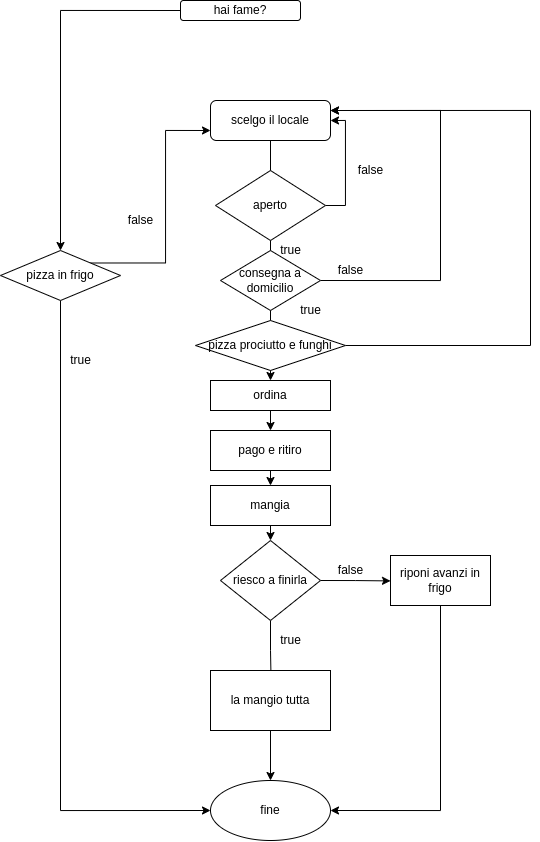

The diagram above was exported from draw.io. Its source (the exported page's mxGraphModel, read from the mxfile embedded in the PNG):
<mxGraphModel dx="752" dy="581" grid="1" gridSize="10" guides="1" tooltips="1" connect="1" arrows="1" fold="1" page="1" pageScale="1" pageWidth="827" pageHeight="1169" math="0" shadow="0">
  <root>
    <mxCell id="WIyWlLk6GJQsqaUBKTNV-0" />
    <mxCell id="WIyWlLk6GJQsqaUBKTNV-1" parent="WIyWlLk6GJQsqaUBKTNV-0" />
    <mxCell id="qxG290T16-5KMNcT5qS_-66" style="edgeStyle=orthogonalEdgeStyle;rounded=0;orthogonalLoop=1;jettySize=auto;html=1;exitX=0;exitY=0.5;exitDx=0;exitDy=0;" edge="1" parent="WIyWlLk6GJQsqaUBKTNV-1" source="WIyWlLk6GJQsqaUBKTNV-3" target="qxG290T16-5KMNcT5qS_-65">
      <mxGeometry relative="1" as="geometry" />
    </mxCell>
    <mxCell id="WIyWlLk6GJQsqaUBKTNV-3" value="hai fame?" style="rounded=1;whiteSpace=wrap;html=1;fontSize=12;glass=0;strokeWidth=1;shadow=0;" parent="WIyWlLk6GJQsqaUBKTNV-1" vertex="1">
      <mxGeometry x="260" y="60" width="120" height="20" as="geometry" />
    </mxCell>
    <mxCell id="qxG290T16-5KMNcT5qS_-58" style="edgeStyle=orthogonalEdgeStyle;rounded=0;orthogonalLoop=1;jettySize=auto;html=1;exitX=0.5;exitY=1;exitDx=0;exitDy=0;entryX=0.5;entryY=0;entryDx=0;entryDy=0;" edge="1" parent="WIyWlLk6GJQsqaUBKTNV-1">
      <mxGeometry relative="1" as="geometry">
        <mxPoint x="350" y="280" as="sourcePoint" />
        <mxPoint x="350" y="330" as="targetPoint" />
      </mxGeometry>
    </mxCell>
    <mxCell id="qxG290T16-5KMNcT5qS_-53" style="edgeStyle=orthogonalEdgeStyle;rounded=0;orthogonalLoop=1;jettySize=auto;html=1;exitX=0.5;exitY=1;exitDx=0;exitDy=0;entryX=0.5;entryY=0;entryDx=0;entryDy=0;" edge="1" parent="WIyWlLk6GJQsqaUBKTNV-1">
      <mxGeometry relative="1" as="geometry">
        <mxPoint x="350" y="360" as="sourcePoint" />
        <mxPoint x="350" y="390" as="targetPoint" />
      </mxGeometry>
    </mxCell>
    <mxCell id="qxG290T16-5KMNcT5qS_-24" style="edgeStyle=orthogonalEdgeStyle;rounded=0;orthogonalLoop=1;jettySize=auto;html=1;exitX=0.5;exitY=1;exitDx=0;exitDy=0;" edge="1" parent="WIyWlLk6GJQsqaUBKTNV-1">
      <mxGeometry relative="1" as="geometry">
        <mxPoint x="350" y="360" as="sourcePoint" />
        <mxPoint x="350" y="360" as="targetPoint" />
      </mxGeometry>
    </mxCell>
    <mxCell id="qxG290T16-5KMNcT5qS_-35" style="edgeStyle=orthogonalEdgeStyle;rounded=0;orthogonalLoop=1;jettySize=auto;html=1;exitX=0.5;exitY=1;exitDx=0;exitDy=0;entryX=0.5;entryY=0;entryDx=0;entryDy=0;" edge="1" parent="WIyWlLk6GJQsqaUBKTNV-1" target="qxG290T16-5KMNcT5qS_-36">
      <mxGeometry relative="1" as="geometry">
        <mxPoint x="320" y="380" as="targetPoint" />
        <mxPoint x="350" y="420" as="sourcePoint" />
      </mxGeometry>
    </mxCell>
    <mxCell id="qxG290T16-5KMNcT5qS_-33" value="true" style="text;html=1;align=center;verticalAlign=middle;resizable=0;points=[];autosize=1;strokeColor=none;fillColor=none;" vertex="1" parent="WIyWlLk6GJQsqaUBKTNV-1">
      <mxGeometry x="370" y="360" width="40" height="20" as="geometry" />
    </mxCell>
    <mxCell id="qxG290T16-5KMNcT5qS_-39" style="edgeStyle=orthogonalEdgeStyle;rounded=0;orthogonalLoop=1;jettySize=auto;html=1;exitX=0.5;exitY=1;exitDx=0;exitDy=0;" edge="1" parent="WIyWlLk6GJQsqaUBKTNV-1" source="qxG290T16-5KMNcT5qS_-36">
      <mxGeometry relative="1" as="geometry">
        <mxPoint x="350" y="450" as="targetPoint" />
      </mxGeometry>
    </mxCell>
    <mxCell id="qxG290T16-5KMNcT5qS_-52" style="edgeStyle=orthogonalEdgeStyle;rounded=0;orthogonalLoop=1;jettySize=auto;html=1;exitX=0.5;exitY=1;exitDx=0;exitDy=0;entryX=0.5;entryY=0;entryDx=0;entryDy=0;" edge="1" parent="WIyWlLk6GJQsqaUBKTNV-1" source="qxG290T16-5KMNcT5qS_-36" target="qxG290T16-5KMNcT5qS_-40">
      <mxGeometry relative="1" as="geometry" />
    </mxCell>
    <mxCell id="qxG290T16-5KMNcT5qS_-36" value="ordina" style="whiteSpace=wrap;html=1;" vertex="1" parent="WIyWlLk6GJQsqaUBKTNV-1">
      <mxGeometry x="290" y="440" width="120" height="30" as="geometry" />
    </mxCell>
    <mxCell id="qxG290T16-5KMNcT5qS_-41" style="edgeStyle=orthogonalEdgeStyle;rounded=0;orthogonalLoop=1;jettySize=auto;html=1;exitX=0.5;exitY=1;exitDx=0;exitDy=0;" edge="1" parent="WIyWlLk6GJQsqaUBKTNV-1" source="qxG290T16-5KMNcT5qS_-40">
      <mxGeometry relative="1" as="geometry">
        <mxPoint x="350" y="530" as="targetPoint" />
        <Array as="points">
          <mxPoint x="350" y="530" />
          <mxPoint x="350" y="530" />
        </Array>
      </mxGeometry>
    </mxCell>
    <mxCell id="qxG290T16-5KMNcT5qS_-51" style="edgeStyle=orthogonalEdgeStyle;rounded=0;orthogonalLoop=1;jettySize=auto;html=1;exitX=0.5;exitY=1;exitDx=0;exitDy=0;entryX=0.5;entryY=0;entryDx=0;entryDy=0;" edge="1" parent="WIyWlLk6GJQsqaUBKTNV-1" source="qxG290T16-5KMNcT5qS_-40" target="qxG290T16-5KMNcT5qS_-42">
      <mxGeometry relative="1" as="geometry" />
    </mxCell>
    <mxCell id="qxG290T16-5KMNcT5qS_-40" value="pago e ritiro" style="whiteSpace=wrap;html=1;" vertex="1" parent="WIyWlLk6GJQsqaUBKTNV-1">
      <mxGeometry x="290" y="490" width="120" height="40" as="geometry" />
    </mxCell>
    <mxCell id="qxG290T16-5KMNcT5qS_-43" style="edgeStyle=orthogonalEdgeStyle;rounded=0;orthogonalLoop=1;jettySize=auto;html=1;exitX=0.5;exitY=1;exitDx=0;exitDy=0;" edge="1" parent="WIyWlLk6GJQsqaUBKTNV-1" source="qxG290T16-5KMNcT5qS_-42">
      <mxGeometry relative="1" as="geometry">
        <mxPoint x="350" y="600" as="targetPoint" />
      </mxGeometry>
    </mxCell>
    <mxCell id="qxG290T16-5KMNcT5qS_-42" value="mangia" style="whiteSpace=wrap;html=1;" vertex="1" parent="WIyWlLk6GJQsqaUBKTNV-1">
      <mxGeometry x="290" y="545" width="120" height="40" as="geometry" />
    </mxCell>
    <mxCell id="qxG290T16-5KMNcT5qS_-48" style="edgeStyle=orthogonalEdgeStyle;rounded=0;orthogonalLoop=1;jettySize=auto;html=1;exitX=1;exitY=0.5;exitDx=0;exitDy=0;" edge="1" parent="WIyWlLk6GJQsqaUBKTNV-1" source="qxG290T16-5KMNcT5qS_-47">
      <mxGeometry relative="1" as="geometry">
        <mxPoint x="470" y="640.4117647058824" as="targetPoint" />
      </mxGeometry>
    </mxCell>
    <mxCell id="qxG290T16-5KMNcT5qS_-86" style="edgeStyle=orthogonalEdgeStyle;rounded=0;orthogonalLoop=1;jettySize=auto;html=1;exitX=0.5;exitY=1;exitDx=0;exitDy=0;" edge="1" parent="WIyWlLk6GJQsqaUBKTNV-1" source="qxG290T16-5KMNcT5qS_-47">
      <mxGeometry relative="1" as="geometry">
        <mxPoint x="350.58823529411757" y="739.9999999999998" as="targetPoint" />
      </mxGeometry>
    </mxCell>
    <mxCell id="qxG290T16-5KMNcT5qS_-47" value="riesco a finirla" style="rhombus;whiteSpace=wrap;html=1;" vertex="1" parent="WIyWlLk6GJQsqaUBKTNV-1">
      <mxGeometry x="300" y="600" width="100" height="80" as="geometry" />
    </mxCell>
    <mxCell id="qxG290T16-5KMNcT5qS_-93" style="edgeStyle=orthogonalEdgeStyle;rounded=0;orthogonalLoop=1;jettySize=auto;html=1;exitX=0.5;exitY=1;exitDx=0;exitDy=0;entryX=1;entryY=0.5;entryDx=0;entryDy=0;" edge="1" parent="WIyWlLk6GJQsqaUBKTNV-1" source="qxG290T16-5KMNcT5qS_-49" target="qxG290T16-5KMNcT5qS_-91">
      <mxGeometry relative="1" as="geometry" />
    </mxCell>
    <mxCell id="qxG290T16-5KMNcT5qS_-49" value="riponi avanzi in frigo" style="whiteSpace=wrap;html=1;" vertex="1" parent="WIyWlLk6GJQsqaUBKTNV-1">
      <mxGeometry x="470" y="615" width="100" height="50" as="geometry" />
    </mxCell>
    <mxCell id="qxG290T16-5KMNcT5qS_-62" style="edgeStyle=orthogonalEdgeStyle;rounded=0;orthogonalLoop=1;jettySize=auto;html=1;exitX=0.5;exitY=1;exitDx=0;exitDy=0;entryX=0.5;entryY=0;entryDx=0;entryDy=0;" edge="1" parent="WIyWlLk6GJQsqaUBKTNV-1" source="qxG290T16-5KMNcT5qS_-61">
      <mxGeometry relative="1" as="geometry">
        <mxPoint x="350" y="250" as="targetPoint" />
      </mxGeometry>
    </mxCell>
    <mxCell id="qxG290T16-5KMNcT5qS_-61" value="scelgo il locale" style="rounded=1;whiteSpace=wrap;html=1;" vertex="1" parent="WIyWlLk6GJQsqaUBKTNV-1">
      <mxGeometry x="290" y="160" width="120" height="40" as="geometry" />
    </mxCell>
    <mxCell id="qxG290T16-5KMNcT5qS_-68" style="edgeStyle=orthogonalEdgeStyle;rounded=0;orthogonalLoop=1;jettySize=auto;html=1;exitX=1;exitY=0;exitDx=0;exitDy=0;entryX=0;entryY=0.75;entryDx=0;entryDy=0;" edge="1" parent="WIyWlLk6GJQsqaUBKTNV-1" source="qxG290T16-5KMNcT5qS_-65" target="qxG290T16-5KMNcT5qS_-61">
      <mxGeometry relative="1" as="geometry" />
    </mxCell>
    <mxCell id="qxG290T16-5KMNcT5qS_-94" style="edgeStyle=orthogonalEdgeStyle;rounded=0;orthogonalLoop=1;jettySize=auto;html=1;exitX=0.5;exitY=1;exitDx=0;exitDy=0;entryX=0;entryY=0.5;entryDx=0;entryDy=0;" edge="1" parent="WIyWlLk6GJQsqaUBKTNV-1" source="qxG290T16-5KMNcT5qS_-65" target="qxG290T16-5KMNcT5qS_-91">
      <mxGeometry relative="1" as="geometry">
        <mxPoint x="140" y="870" as="targetPoint" />
        <Array as="points">
          <mxPoint x="140" y="870" />
        </Array>
      </mxGeometry>
    </mxCell>
    <mxCell id="qxG290T16-5KMNcT5qS_-65" value="pizza in frigo" style="rhombus;whiteSpace=wrap;html=1;" vertex="1" parent="WIyWlLk6GJQsqaUBKTNV-1">
      <mxGeometry x="80" y="310" width="120" height="50" as="geometry" />
    </mxCell>
    <mxCell id="qxG290T16-5KMNcT5qS_-69" value="false" style="text;html=1;align=center;verticalAlign=middle;resizable=0;points=[];autosize=1;strokeColor=none;fillColor=none;" vertex="1" parent="WIyWlLk6GJQsqaUBKTNV-1">
      <mxGeometry x="200" y="270" width="40" height="20" as="geometry" />
    </mxCell>
    <mxCell id="qxG290T16-5KMNcT5qS_-70" value="true" style="text;html=1;align=center;verticalAlign=middle;resizable=0;points=[];autosize=1;strokeColor=none;fillColor=none;" vertex="1" parent="WIyWlLk6GJQsqaUBKTNV-1">
      <mxGeometry x="140" y="410" width="40" height="20" as="geometry" />
    </mxCell>
    <mxCell id="qxG290T16-5KMNcT5qS_-73" style="edgeStyle=orthogonalEdgeStyle;rounded=0;orthogonalLoop=1;jettySize=auto;html=1;exitX=1;exitY=0.5;exitDx=0;exitDy=0;entryX=1;entryY=0.5;entryDx=0;entryDy=0;" edge="1" parent="WIyWlLk6GJQsqaUBKTNV-1" source="qxG290T16-5KMNcT5qS_-71" target="qxG290T16-5KMNcT5qS_-61">
      <mxGeometry relative="1" as="geometry" />
    </mxCell>
    <mxCell id="qxG290T16-5KMNcT5qS_-71" value="aperto" style="rhombus;whiteSpace=wrap;html=1;" vertex="1" parent="WIyWlLk6GJQsqaUBKTNV-1">
      <mxGeometry x="295" y="230" width="110" height="70" as="geometry" />
    </mxCell>
    <mxCell id="qxG290T16-5KMNcT5qS_-75" value="false" style="text;html=1;align=center;verticalAlign=middle;resizable=0;points=[];autosize=1;strokeColor=none;fillColor=none;" vertex="1" parent="WIyWlLk6GJQsqaUBKTNV-1">
      <mxGeometry x="430" y="220" width="40" height="20" as="geometry" />
    </mxCell>
    <mxCell id="qxG290T16-5KMNcT5qS_-76" value="true" style="text;html=1;align=center;verticalAlign=middle;resizable=0;points=[];autosize=1;strokeColor=none;fillColor=none;" vertex="1" parent="WIyWlLk6GJQsqaUBKTNV-1">
      <mxGeometry x="350" y="300" width="40" height="20" as="geometry" />
    </mxCell>
    <mxCell id="qxG290T16-5KMNcT5qS_-79" style="edgeStyle=orthogonalEdgeStyle;rounded=0;orthogonalLoop=1;jettySize=auto;html=1;exitX=1;exitY=0.5;exitDx=0;exitDy=0;entryX=1;entryY=0.25;entryDx=0;entryDy=0;" edge="1" parent="WIyWlLk6GJQsqaUBKTNV-1" source="qxG290T16-5KMNcT5qS_-78" target="qxG290T16-5KMNcT5qS_-61">
      <mxGeometry relative="1" as="geometry">
        <mxPoint x="490" y="170" as="targetPoint" />
        <Array as="points">
          <mxPoint x="520" y="340" />
          <mxPoint x="520" y="170" />
        </Array>
      </mxGeometry>
    </mxCell>
    <mxCell id="qxG290T16-5KMNcT5qS_-78" value="consegna a domicilio" style="rhombus;whiteSpace=wrap;html=1;" vertex="1" parent="WIyWlLk6GJQsqaUBKTNV-1">
      <mxGeometry x="300" y="310" width="100" height="60" as="geometry" />
    </mxCell>
    <mxCell id="qxG290T16-5KMNcT5qS_-80" value="false" style="text;html=1;align=center;verticalAlign=middle;resizable=0;points=[];autosize=1;strokeColor=none;fillColor=none;" vertex="1" parent="WIyWlLk6GJQsqaUBKTNV-1">
      <mxGeometry x="410" y="320" width="40" height="20" as="geometry" />
    </mxCell>
    <mxCell id="qxG290T16-5KMNcT5qS_-85" value="" style="edgeStyle=orthogonalEdgeStyle;rounded=0;orthogonalLoop=1;jettySize=auto;html=1;entryX=1;entryY=0.25;entryDx=0;entryDy=0;" edge="1" parent="WIyWlLk6GJQsqaUBKTNV-1" source="qxG290T16-5KMNcT5qS_-81" target="qxG290T16-5KMNcT5qS_-61">
      <mxGeometry relative="1" as="geometry">
        <mxPoint x="590" y="170" as="targetPoint" />
        <Array as="points">
          <mxPoint x="610" y="405" />
          <mxPoint x="610" y="170" />
        </Array>
      </mxGeometry>
    </mxCell>
    <mxCell id="qxG290T16-5KMNcT5qS_-81" value="pizza prociutto e funghi" style="rhombus;whiteSpace=wrap;html=1;" vertex="1" parent="WIyWlLk6GJQsqaUBKTNV-1">
      <mxGeometry x="275" y="380" width="150" height="50" as="geometry" />
    </mxCell>
    <mxCell id="qxG290T16-5KMNcT5qS_-92" style="edgeStyle=orthogonalEdgeStyle;rounded=0;orthogonalLoop=1;jettySize=auto;html=1;exitX=0.5;exitY=1;exitDx=0;exitDy=0;entryX=0.5;entryY=0;entryDx=0;entryDy=0;" edge="1" parent="WIyWlLk6GJQsqaUBKTNV-1" source="qxG290T16-5KMNcT5qS_-87" target="qxG290T16-5KMNcT5qS_-91">
      <mxGeometry relative="1" as="geometry" />
    </mxCell>
    <mxCell id="qxG290T16-5KMNcT5qS_-87" value="la mangio tutta" style="whiteSpace=wrap;html=1;" vertex="1" parent="WIyWlLk6GJQsqaUBKTNV-1">
      <mxGeometry x="290" y="730" width="120" height="60" as="geometry" />
    </mxCell>
    <mxCell id="qxG290T16-5KMNcT5qS_-89" value="false" style="text;html=1;align=center;verticalAlign=middle;resizable=0;points=[];autosize=1;strokeColor=none;fillColor=none;" vertex="1" parent="WIyWlLk6GJQsqaUBKTNV-1">
      <mxGeometry x="410" y="620" width="40" height="20" as="geometry" />
    </mxCell>
    <mxCell id="qxG290T16-5KMNcT5qS_-90" value="true" style="text;html=1;align=center;verticalAlign=middle;resizable=0;points=[];autosize=1;strokeColor=none;fillColor=none;" vertex="1" parent="WIyWlLk6GJQsqaUBKTNV-1">
      <mxGeometry x="350" y="690" width="40" height="20" as="geometry" />
    </mxCell>
    <mxCell id="qxG290T16-5KMNcT5qS_-91" value="fine" style="ellipse;whiteSpace=wrap;html=1;" vertex="1" parent="WIyWlLk6GJQsqaUBKTNV-1">
      <mxGeometry x="290" y="840" width="120" height="60" as="geometry" />
    </mxCell>
  </root>
</mxGraphModel>